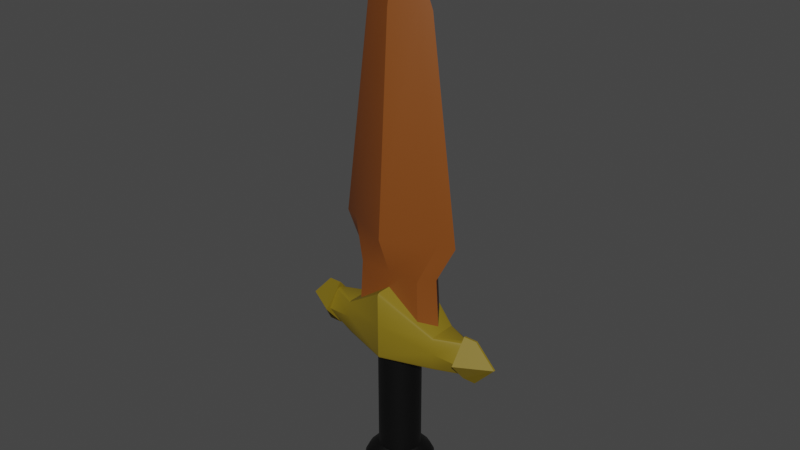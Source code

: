 # Source: OneHand_Dagger_Rust.blend  (saved by Blender 2.82.7; exported with 4.5.12 LTS)
import bpy
from mathutils import Matrix  # noqa: F401  (used for matrix-valued properties, if any)

bpy.ops.wm.read_factory_settings(use_empty=True)
scene = bpy.context.scene
scene.name = 'Scene'

# ---- collections
col_collection = bpy.data.collections.new('Collection'); scene.collection.children.link(col_collection)

# ---- materials (node trees are filled in below, after node groups)
mat_onehand_dagger_rust_darkorange = bpy.data.materials.new('OneHand_Dagger_Rust_DarkOrange')
mat_onehand_dagger_rust_darkorange.use_transparent_shadow = False
mat_onehand_dagger_rust_darkyellow = bpy.data.materials.new('OneHand_Dagger_Rust_DarkYellow')
mat_onehand_dagger_rust_darkyellow.use_transparent_shadow = False
mat_onehand_dagger_rust_black = bpy.data.materials.new('OneHand_Dagger_Rust_Black')
mat_onehand_dagger_rust_black.use_transparent_shadow = False

# ---- node groups
ng_auto_smooth = bpy.data.node_groups.new('Auto Smooth', 'GeometryNodeTree')
_s = ng_auto_smooth.interface.new_socket(name='Geometry', in_out='OUTPUT', socket_type='NodeSocketGeometry')
_s = ng_auto_smooth.interface.new_socket(name='Geometry', in_out='INPUT', socket_type='NodeSocketGeometry')
_s = ng_auto_smooth.interface.new_socket(name='Angle', in_out='INPUT', socket_type='NodeSocketFloat')
_s.subtype = 'ANGLE'
_s.min_value = 0.0
_s.max_value = 3.142
ng_auto_smooth.is_modifier = True
_N = ng_auto_smooth.nodes; _L = ng_auto_smooth.links
n0 = _N.new('NodeGroupOutput'); n0.name = 'Group Output'; n0.location = (480, -100)
n1 = _N.new('NodeGroupInput'); n1.name = 'Group Input'; n1.location = (-420, -300)
n2 = _N.new('NodeGroupInput'); n2.name = 'Group Input.001'; n2.location = (-60, -100)
n3 = _N.new('GeometryNodeSetShadeSmooth'); n3.name = 'Set Shade Smooth'; n3.location = (120, -100)
n3.domain = 'EDGE'
n4 = _N.new('GeometryNodeSetShadeSmooth'); n4.name = 'Set Shade Smooth.001'; n4.location = (300, -100)
n5 = _N.new('GeometryNodeInputMeshEdgeAngle'); n5.name = 'Edge Angle'; n5.location = (-420, -220)
n6 = _N.new('GeometryNodeInputEdgeSmooth'); n6.name = 'Is Edge Smooth'; n6.location = (-60, -160)
n7 = _N.new('GeometryNodeInputShadeSmooth'); n7.name = 'Is Face Smooth'; n7.location = (-240, -340)
n8 = _N.new('FunctionNodeBooleanMath'); n8.name = 'Boolean Math'; n8.location = (-60, -220)
n9 = _N.new('FunctionNodeCompare'); n9.name = 'Compare'; n9.location = (-240, -180)
n9.operation = 'LESS_EQUAL'
_L.new(n5.outputs[0], n9.inputs[0])
_L.new(n4.outputs[0], n0.inputs[0])
_L.new(n1.outputs[1], n9.inputs[1])
_L.new(n9.outputs[0], n8.inputs[0])
_L.new(n7.outputs[0], n8.inputs[1])
_L.new(n2.outputs[0], n3.inputs[0])
_L.new(n6.outputs[0], n3.inputs[1])
_L.new(n3.outputs[0], n4.inputs[0])
_L.new(n8.outputs[0], n3.inputs[2])
n0.is_active_output = True

# ---- material node trees
mat_onehand_dagger_rust_darkorange.use_nodes = True; mat_onehand_dagger_rust_darkorange.node_tree.nodes.clear()
_N = mat_onehand_dagger_rust_darkorange.node_tree.nodes; _L = mat_onehand_dagger_rust_darkorange.node_tree.links
n0 = _N.new('ShaderNodeOutputMaterial'); n0.name = 'Material Output'; n0.location = (300, 300)
n1 = _N.new('ShaderNodeBsdfPrincipled'); n1.name = 'Principled BSDF'; n1.location = (10, 300)
n1.distribution = 'GGX'
n1.subsurface_method = 'BURLEY'
n1.inputs[0].default_value = (0.2159, 0.05951, 0.007499, 1.0)
n1.inputs[3].default_value = 1.45
n1.inputs[27].default_value = (0.0, 0.0, 0.0, 1.0)
n1.inputs[28].default_value = 1.0
_L.new(n1.outputs[0], n0.inputs[0])
n0.is_active_output = True
mat_onehand_dagger_rust_darkyellow.use_nodes = True; mat_onehand_dagger_rust_darkyellow.node_tree.nodes.clear()
_N = mat_onehand_dagger_rust_darkyellow.node_tree.nodes; _L = mat_onehand_dagger_rust_darkyellow.node_tree.links
n0 = _N.new('ShaderNodeOutputMaterial'); n0.name = 'Material Output'; n0.location = (300, 300)
n1 = _N.new('ShaderNodeBsdfPrincipled'); n1.name = 'Principled BSDF'; n1.location = (10, 300)
n1.distribution = 'GGX'
n1.subsurface_method = 'BURLEY'
n1.inputs[0].default_value = (0.2159, 0.15, 0.007499, 1.0)
n1.inputs[3].default_value = 1.45
n1.inputs[27].default_value = (0.0, 0.0, 0.0, 1.0)
n1.inputs[28].default_value = 1.0
_L.new(n1.outputs[0], n0.inputs[0])
n0.is_active_output = True
mat_onehand_dagger_rust_black.use_nodes = True; mat_onehand_dagger_rust_black.node_tree.nodes.clear()
_N = mat_onehand_dagger_rust_black.node_tree.nodes; _L = mat_onehand_dagger_rust_black.node_tree.links
n0 = _N.new('ShaderNodeOutputMaterial'); n0.name = 'Material Output'; n0.location = (300, 300)
n1 = _N.new('ShaderNodeBsdfPrincipled'); n1.name = 'Principled BSDF'; n1.location = (10, 300)
n1.distribution = 'GGX'
n1.subsurface_method = 'BURLEY'
n1.inputs[0].default_value = (0.0, 0.0, 0.0, 1.0)
n1.inputs[3].default_value = 1.45
n1.inputs[27].default_value = (0.0, 0.0, 0.0, 1.0)
n1.inputs[28].default_value = 1.0
_L.new(n1.outputs[0], n0.inputs[0])
n0.is_active_output = True

# ---- world
world_world = bpy.data.worlds.new('World'); scene.world = world_world
world_world.use_nodes = True; world_world.node_tree.nodes.clear()
_N = world_world.node_tree.nodes; _L = world_world.node_tree.links
n0 = _N.new('ShaderNodeOutputWorld'); n0.name = 'World Output'; n0.location = (300, 300)
n1 = _N.new('ShaderNodeBackground'); n1.name = 'Background'; n1.location = (10, 300)
n1.inputs[0].default_value = (0.05088, 0.05088, 0.05088, 1.0)
_L.new(n1.outputs[0], n0.inputs[0])
n0.is_active_output = True
world_world.color = (0.05088, 0.05088, 0.05088)
world_world.use_sun_shadow = False
world_world.sun_shadow_jitter_overblur = 0.0

# ---- meshes
me_cube = bpy.data.meshes.new('Cube')
me_cube.from_pydata([(-0.2818, -0.1336, 0.6233), (-0.2571, -0.1219, 1.117), (-0.2818, 0.1336, 0.6233), (-0.2571, 0.1219, 1.117), (0.2818, -0.1336, 0.6233), (0.2571, -0.1219, 1.117), (0.2818, 0.1336, 0.6233), (0.2571, 0.1219, 1.117), (-0.3803, -0.05152, 1.423), (-0.3803, 0.05152, 1.423), (0.3803, -0.05152, 1.423), (0.3803, 0.05152, 1.423), (-0.2762, 2.586e-08, 3.088), (0.2762, 2.586e-08, 3.088), (-5.165e-07, -0.1301, 3.088), (-5.318e-07, 0.1336, 0.6233), (-5.311e-07, 0.1219, 1.117), (-5.318e-07, -0.1336, 0.6233), (-5.311e-07, -0.1219, 1.117), (-5.311e-07, 0.2359, 1.423), (-5.082e-07, -0.2359, 1.423), (-5.291e-07, 0.1301, 3.088), (0.2089, 0.0559, 3.088), (0.5029, 2.397e-08, 1.423), (-0.5029, 2.397e-08, 1.423), (0.34, 2.294e-08, 1.117), (0.3726, 2.28e-08, 0.6233), (-0.34, 2.294e-08, 1.117), (-0.3726, 2.28e-08, 0.6233), (0.2089, -0.0559, 3.088), (-0.2089, 0.0559, 3.088), (-0.2089, -0.0559, 3.088), (-5.354e-07, 2.28e-08, 0.6233), (-5.271e-07, 2.208e-08, 3.743), (-0.7124, 0.006908, 0.7511), (-0.7124, 0.006908, 0.3937), (-0.7124, -0.006908, 0.7511), (-0.7124, -0.006908, 0.3937), (-0.4046, -0.1206, 0.5724), (-0.4046, 0.1206, 0.5724), (-0.8776, -0.006908, 0.5724), (-0.8776, 0.006908, 0.5724), (-0.6057, -0.006908, 0.3937), (-0.6057, 0.006908, 0.3937), (-0.6057, -0.006908, 0.7511), (-0.6057, 0.006908, 0.7511), (-0.6123, -0.156, 0.5724), (-0.6123, 0.156, 0.5724), (-0.608, -0.1206, 0.5724), (-0.608, 0.1206, 0.5724), (0.7124, 0.006908, 0.7511), (0.7124, 0.006908, 0.3937), (0.7124, -0.006908, 0.7511), (0.7124, -0.006908, 0.3937), (0.4046, -0.1206, 0.5724), (0.4046, 0.1206, 0.5724), (0.8776, -0.006908, 0.5724), (0.8776, 0.006908, 0.5724), (-5.161e-07, -0.2541, 0.715), (-5.161e-07, 0.2541, 0.715), (0.6057, -0.006908, 0.3937), (0.6057, 0.006908, 0.3937), (0.6057, -0.006908, 0.7511), (0.6057, 0.006908, 0.7511), (0.6123, -0.156, 0.5724), (0.6123, 0.156, 0.5724), (0.608, -0.1206, 0.5724), (0.608, 0.1206, 0.5724), (-0.4046, -0.09736, 0.4343), (-0.4046, -0.1206, 0.4565), (-0.4046, -0.1138, 0.4408), (-0.4046, -0.09755, 0.7105), (-0.4046, -0.1206, 0.6865), (-0.4046, -0.1138, 0.7035), (-0.4046, 0.09736, 0.4343), (-0.4046, 0.1206, 0.4565), (-0.4046, 0.1138, 0.4408), (-0.4046, 0.09755, 0.7105), (-0.4046, 0.1206, 0.6865), (-0.4046, 0.1138, 0.7035), (-0.608, -0.008467, 0.4343), (-0.608, -0.04383, 0.4532), (-0.6069, -0.02016, 0.4154), (-0.608, -0.02845, 0.4398), (-0.608, 0.008651, 0.7105), (-0.608, 0.0448, 0.6901), (-0.6069, 0.02016, 0.7294), (-0.608, 0.02878, 0.7045), (-0.608, 0.04383, 0.4532), (-0.608, 0.008467, 0.4343), (-0.6069, 0.02016, 0.4154), (-0.608, 0.02845, 0.4398), (-0.608, -0.0448, 0.6901), (-0.608, -0.008651, 0.7105), (-0.6069, -0.02016, 0.7294), (-0.608, -0.02878, 0.7045), (0.4046, -0.1206, 0.4565), (0.4046, -0.09736, 0.4343), (0.4046, -0.1138, 0.4408), (0.4046, -0.1206, 0.6865), (0.4046, -0.09755, 0.7105), (0.4046, -0.1138, 0.7035), (0.4046, 0.1206, 0.4565), (0.4046, 0.09736, 0.4343), (0.4046, 0.1138, 0.4408), (0.4046, 0.1206, 0.6865), (0.4046, 0.09755, 0.7105), (0.4046, 0.1138, 0.7035), (-5.161e-07, 0.2541, 0.4565), (-5.161e-07, 0.2308, 0.4343), (-5.161e-07, 0.2473, 0.4408), (-5.161e-07, 0.231, 0.9957), (-5.161e-07, 0.2541, 0.9716), (-5.161e-07, 0.2473, 0.9886), (-5.161e-07, -0.2308, 0.4343), (-5.161e-07, -0.2541, 0.4565), (-5.161e-07, -0.2473, 0.4408), (-5.161e-07, -0.2541, 0.9716), (-5.161e-07, -0.231, 0.9957), (-5.161e-07, -0.2473, 0.9886), (0.608, -0.04383, 0.4532), (0.608, -0.008467, 0.4343), (0.6069, -0.02016, 0.4154), (0.608, -0.02845, 0.4398), (0.608, 0.0448, 0.6901), (0.608, 0.008651, 0.7105), (0.6069, 0.02016, 0.7294), (0.608, 0.02878, 0.7045), (0.608, 0.008467, 0.4343), (0.608, 0.04383, 0.4532), (0.6069, 0.02016, 0.4154), (0.608, 0.02845, 0.4398), (0.608, -0.008651, 0.7105), (0.608, -0.0448, 0.6901), (0.6069, -0.02016, 0.7294), (0.608, -0.02878, 0.7045), (4.075e-07, 0.1697, -0.4667), (4.075e-07, 0.1697, 0.5482), (0.05803, 0.1594, -0.4667), (0.05803, 0.1594, 0.5482), (0.1091, 0.13, -0.4667), (0.1091, 0.13, 0.5482), (0.1469, 0.08484, -0.4667), (0.1469, 0.08484, 0.5482), (0.1671, 0.02946, -0.4667), (0.1671, 0.02946, 0.5482), (0.1671, -0.02946, -0.4667), (0.1671, -0.02946, 0.5482), (0.1469, -0.08484, -0.4667), (0.1469, -0.08484, 0.5482), (0.1091, -0.13, -0.4667), (0.1091, -0.13, 0.5482), (0.05803, -0.1594, -0.4667), (0.05803, -0.1594, 0.5482), (4.075e-07, -0.1697, -0.4667), (4.075e-07, -0.1697, 0.5482), (-0.05803, -0.1594, -0.4667), (-0.05803, -0.1594, 0.5482), (-0.1091, -0.13, -0.4667), (-0.1091, -0.13, 0.5482), (-0.1469, -0.08484, -0.4667), (-0.1469, -0.08484, 0.5482), (-0.1671, -0.02947, -0.4667), (-0.1671, -0.02947, 0.5482), (-0.1671, 0.02946, -0.4667), (-0.1671, 0.02946, 0.5482), (-0.1469, 0.08484, -0.4667), (-0.1469, 0.08484, 0.5482), (-0.1091, 0.13, -0.4667), (-0.1091, 0.13, 0.5482), (-0.05803, 0.1594, -0.4667), (-0.05803, 0.1594, 0.5482), (4.075e-07, 0.2838, -0.6408), (4.075e-07, 0.2529, -0.5508), (4.075e-07, 0.2773, -0.5928), (0.08648, 0.2376, -0.5508), (0.09706, 0.2667, -0.6408), (0.09486, 0.2606, -0.5928), (0.1625, 0.1937, -0.5508), (0.1824, 0.2174, -0.6408), (0.1783, 0.2125, -0.5928), (0.219, 0.1264, -0.5508), (0.2458, 0.1419, -0.6408), (0.2402, 0.1387, -0.5928), (0.249, 0.04391, -0.5508), (0.2795, 0.04928, -0.6408), (0.2731, 0.04816, -0.5928), (0.249, -0.04391, -0.5508), (0.2795, -0.04928, -0.6408), (0.2731, -0.04816, -0.5928), (0.219, -0.1264, -0.5508), (0.2458, -0.1419, -0.6408), (0.2402, -0.1387, -0.5928), (0.1625, -0.1937, -0.5508), (0.1824, -0.2174, -0.6408), (0.1783, -0.2125, -0.5928), (0.08648, -0.2376, -0.5508), (0.09706, -0.2667, -0.6408), (0.09486, -0.2606, -0.5928), (4.075e-07, -0.2529, -0.5508), (4.075e-07, -0.2838, -0.6408), (4.075e-07, -0.2773, -0.5928), (-0.08648, -0.2376, -0.5508), (-0.09706, -0.2667, -0.6408), (-0.09486, -0.2606, -0.5928), (-0.1625, -0.1937, -0.5508), (-0.1824, -0.2174, -0.6408), (-0.1783, -0.2125, -0.5928), (-0.219, -0.1264, -0.5508), (-0.2458, -0.1419, -0.6408), (-0.2402, -0.1387, -0.5928), (-0.249, -0.04391, -0.5508), (-0.2795, -0.04928, -0.6408), (-0.2731, -0.04816, -0.5928), (-0.249, 0.04391, -0.5508), (-0.2795, 0.04928, -0.6408), (-0.2731, 0.04816, -0.5928), (-0.219, 0.1264, -0.5508), (-0.2458, 0.1419, -0.6408), (-0.2402, 0.1387, -0.5928), (-0.1625, 0.1937, -0.5508), (-0.1824, 0.2174, -0.6408), (-0.1783, 0.2125, -0.5928), (-0.08648, 0.2376, -0.5508), (-0.09706, 0.2667, -0.6408), (-0.09486, 0.2606, -0.5928), (4.075e-07, 0.2322, -0.7795), (4.075e-07, 0.2777, -0.6915), (4.075e-07, 0.2617, -0.7389), (0.09497, 0.2609, -0.6915), (0.07942, 0.2182, -0.7795), (0.08952, 0.246, -0.7389), (0.1785, 0.2127, -0.6915), (0.1493, 0.1779, -0.7795), (0.1682, 0.2005, -0.7389), (0.2405, 0.1388, -0.6915), (0.2011, 0.1161, -0.7795), (0.2267, 0.1309, -0.7389), (0.2735, 0.04822, -0.6915), (0.2287, 0.04032, -0.7795), (0.2578, 0.04545, -0.7389), (0.2735, -0.04822, -0.6915), (0.2287, -0.04032, -0.7795), (0.2578, -0.04545, -0.7389), (0.2405, -0.1388, -0.6915), (0.2011, -0.1161, -0.7795), (0.2267, -0.1309, -0.7389), (0.1785, -0.2127, -0.6915), (0.1493, -0.1779, -0.7795), (0.1682, -0.2005, -0.7389), (0.09497, -0.2609, -0.6915), (0.07942, -0.2182, -0.7795), (0.08952, -0.246, -0.7389), (4.075e-07, -0.2777, -0.6915), (4.075e-07, -0.2322, -0.7795), (4.075e-07, -0.2617, -0.7389), (-0.09497, -0.2609, -0.6915), (-0.07942, -0.2182, -0.7795), (-0.08952, -0.246, -0.7389), (-0.1785, -0.2127, -0.6915), (-0.1493, -0.1779, -0.7795), (-0.1682, -0.2005, -0.7389), (-0.2405, -0.1388, -0.6915), (-0.2011, -0.1161, -0.7795), (-0.2267, -0.1309, -0.7389), (-0.2735, -0.04822, -0.6915), (-0.2287, -0.04032, -0.7795), (-0.2578, -0.04545, -0.7389), (-0.2735, 0.04822, -0.6915), (-0.2287, 0.04032, -0.7795), (-0.2578, 0.04545, -0.7389), (-0.2405, 0.1388, -0.6915), (-0.2011, 0.1161, -0.7795), (-0.2267, 0.1309, -0.7389), (-0.1785, 0.2127, -0.6915), (-0.1493, 0.1779, -0.7795), (-0.1682, 0.2005, -0.7389), (-0.09497, 0.2609, -0.6915), (-0.07942, 0.2182, -0.7795), (-0.08952, 0.246, -0.7389), (4.075e-07, 0.1172, -0.8358), (4.075e-07, 0.2097, -0.8), (4.075e-07, 0.1664, -0.8254), (0.07174, 0.1971, -0.8), (0.04008, 0.1101, -0.8358), (0.05692, 0.1564, -0.8254), (0.1348, 0.1607, -0.8), (0.07532, 0.08977, -0.8358), (0.107, 0.1275, -0.8254), (0.1816, 0.1049, -0.8), (0.1015, 0.05859, -0.8358), (0.1441, 0.08321, -0.8254), (0.2066, 0.03642, -0.8), (0.1154, 0.02035, -0.8358), (0.1639, 0.0289, -0.8254), (0.2066, -0.03642, -0.8), (0.1154, -0.02035, -0.8358), (0.1639, -0.0289, -0.8254), (0.1816, -0.1049, -0.8), (0.1015, -0.05859, -0.8358), (0.1441, -0.08321, -0.8254), (0.1348, -0.1607, -0.8), (0.07532, -0.08977, -0.8358), (0.107, -0.1275, -0.8254), (0.07174, -0.1971, -0.8), (0.04008, -0.1101, -0.8358), (0.05692, -0.1564, -0.8254), (4.075e-07, -0.2097, -0.8), (4.075e-07, -0.1172, -0.8358), (4.075e-07, -0.1664, -0.8254), (-0.07173, -0.1971, -0.8), (-0.04008, -0.1101, -0.8358), (-0.05692, -0.1564, -0.8254), (-0.1348, -0.1607, -0.8), (-0.07532, -0.08977, -0.8358), (-0.107, -0.1275, -0.8254), (-0.1816, -0.1049, -0.8), (-0.1015, -0.05859, -0.8358), (-0.1441, -0.08321, -0.8254), (-0.2066, -0.03642, -0.8), (-0.1154, -0.02035, -0.8358), (-0.1639, -0.0289, -0.8254), (-0.2066, 0.03642, -0.8), (-0.1154, 0.02035, -0.8358), (-0.1639, 0.0289, -0.8254), (-0.1816, 0.1049, -0.8), (-0.1015, 0.05859, -0.8358), (-0.1441, 0.08321, -0.8254), (-0.1348, 0.1607, -0.8), (-0.07532, 0.08977, -0.8358), (-0.107, 0.1275, -0.8254), (-0.07174, 0.1971, -0.8), (-0.04008, 0.1101, -0.8358), (-0.05692, 0.1564, -0.8254)], [], [(28, 27, 3, 2), (15, 16, 7, 6), (26, 25, 5, 4), (17, 18, 1, 0), (32, 26, 4, 17), (2, 15, 32, 28), (24, 8, 31, 12), (27, 1, 8, 24), (18, 5, 10, 20), (16, 3, 9, 19), (14, 29, 33), (11, 19, 21, 22), (21, 30, 33), (10, 23, 13, 29), (30, 12, 33), (9, 24, 12, 30), (25, 7, 11, 23), (7, 16, 19, 11), (20, 10, 29, 14), (28, 32, 17, 0), (4, 5, 18, 17), (2, 3, 16, 15), (3, 27, 24, 9), (8, 20, 14, 31), (19, 9, 30, 21), (31, 14, 33), (23, 11, 22, 13), (5, 25, 23, 10), (1, 18, 20, 8), (15, 6, 26, 32), (6, 7, 25, 26), (0, 1, 27, 28), (12, 31, 33), (22, 21, 33), (29, 13, 33), (13, 22, 33), (47, 43, 35, 41), (40, 36, 34, 41), (43, 42, 37, 35), (71, 77, 84, 93), (78, 39, 49, 85), (39, 75, 88, 49), (46, 44, 36, 40), (38, 72, 92, 48), (44, 45, 34, 36), (90, 89, 80, 82, 42, 43), (42, 46, 40, 37), (69, 38, 48, 81), (37, 40, 41, 35), (45, 47, 41, 34), (49, 88, 90, 43, 47), (94, 93, 84, 86, 45, 44), (86, 85, 49, 47, 45), (103, 128, 121, 97), (82, 81, 48, 46, 42), (48, 92, 94, 44, 46), (75, 39, 59, 108), (115, 58, 38, 69), (58, 117, 72, 38), (111, 77, 71, 118), (74, 109, 114, 68), (39, 78, 112, 59), (65, 57, 51, 61), (56, 57, 50, 52), (61, 51, 53, 60), (100, 132, 125, 106), (105, 124, 67, 55), (58, 54, 99, 117), (64, 56, 52, 62), (115, 96, 54, 58), (62, 52, 50, 63), (128, 130, 61, 60, 122, 121), (60, 53, 56, 64), (54, 66, 133, 99), (53, 51, 57, 56), (63, 50, 57, 65), (67, 65, 61, 130, 129), (132, 134, 62, 63, 126, 125), (124, 126, 63, 65, 67), (120, 122, 60, 64, 66), (66, 64, 62, 134, 133), (102, 108, 59, 55), (96, 120, 66, 54), (111, 118, 100, 106), (55, 67, 129, 102), (103, 97, 114, 109), (55, 59, 112, 105), (80, 83, 82), (83, 81, 82), (84, 87, 86), (87, 85, 86), (88, 91, 90), (91, 89, 90), (92, 95, 94), (95, 93, 94), (120, 123, 122), (123, 121, 122), (124, 127, 126), (127, 125, 126), (128, 131, 130), (131, 129, 130), (132, 135, 134), (135, 133, 134), (109, 74, 76, 110), (110, 76, 75, 108), (80, 68, 70, 83), (83, 70, 69, 81), (84, 77, 79, 87), (87, 79, 78, 85), (118, 71, 73, 119), (119, 73, 72, 117), (77, 111, 113, 79), (79, 113, 112, 78), (68, 114, 116, 70), (70, 116, 115, 69), (74, 89, 91, 76), (76, 91, 88, 75), (71, 93, 95, 73), (73, 95, 92, 72), (108, 102, 104, 110), (110, 104, 103, 109), (120, 96, 98, 123), (123, 98, 97, 121), (124, 105, 107, 127), (127, 107, 106, 125), (117, 99, 101, 119), (119, 101, 100, 118), (105, 112, 113, 107), (107, 113, 111, 106), (96, 115, 116, 98), (98, 116, 114, 97), (102, 129, 131, 104), (104, 131, 128, 103), (99, 133, 135, 101), (101, 135, 132, 100), (74, 68, 80, 89), (136, 137, 139, 138), (138, 139, 141, 140), (140, 141, 143, 142), (142, 143, 145, 144), (144, 145, 147, 146), (146, 147, 149, 148), (148, 149, 151, 150), (150, 151, 153, 152), (152, 153, 155, 154), (154, 155, 157, 156), (156, 157, 159, 158), (158, 159, 161, 160), (160, 161, 163, 162), (162, 163, 165, 164), (164, 165, 167, 166), (166, 167, 169, 168), (139, 137, 171, 169, 167, 165, 163, 161, 159, 157, 155, 153, 151, 149, 147, 145, 143, 141), (168, 169, 171, 170), (170, 171, 137, 136), (215, 218, 271, 268), (179, 182, 235, 232), (176, 179, 232, 229), (194, 197, 250, 247), (209, 212, 265, 262), (226, 230, 283, 281), (188, 191, 244, 241), (203, 206, 259, 256), (218, 221, 274, 271), (182, 185, 238, 235), (197, 200, 253, 250), (224, 172, 227, 277), (212, 215, 268, 265), (136, 138, 175, 173), (191, 194, 247, 244), (206, 209, 262, 259), (221, 224, 277, 274), (185, 188, 241, 238), (200, 203, 256, 253), (236, 239, 292, 289), (168, 170, 223, 220), (154, 156, 202, 199), (140, 142, 181, 178), (138, 140, 178, 175), (156, 158, 205, 202), (142, 144, 184, 181), (158, 160, 208, 205), (144, 146, 187, 184), (160, 162, 211, 208), (146, 148, 190, 187), (162, 164, 214, 211), (148, 150, 193, 190), (164, 166, 217, 214), (150, 152, 196, 193), (170, 136, 173, 223), (166, 168, 220, 217), (152, 154, 199, 196), (230, 233, 286, 283), (260, 263, 316, 313), (239, 242, 295, 292), (263, 266, 319, 316), (242, 245, 298, 295), (266, 269, 322, 319), (245, 248, 301, 298), (269, 272, 325, 322), (248, 251, 304, 301), (272, 275, 328, 325), (251, 254, 307, 304), (278, 226, 281, 331), (275, 278, 331, 328), (254, 257, 310, 307), (233, 236, 289, 286), (280, 284, 287, 290, 293, 296, 299, 302, 305, 308, 311, 314, 317, 320, 323, 326, 329, 332), (257, 260, 313, 310), (173, 175, 177, 174), (174, 177, 176, 172), (175, 178, 180, 177), (177, 180, 179, 176), (178, 181, 183, 180), (180, 183, 182, 179), (181, 184, 186, 183), (183, 186, 185, 182), (184, 187, 189, 186), (186, 189, 188, 185), (187, 190, 192, 189), (189, 192, 191, 188), (190, 193, 195, 192), (192, 195, 194, 191), (193, 196, 198, 195), (195, 198, 197, 194), (196, 199, 201, 198), (198, 201, 200, 197), (199, 202, 204, 201), (201, 204, 203, 200), (202, 205, 207, 204), (204, 207, 206, 203), (205, 208, 210, 207), (207, 210, 209, 206), (208, 211, 213, 210), (210, 213, 212, 209), (211, 214, 216, 213), (213, 216, 215, 212), (214, 217, 219, 216), (216, 219, 218, 215), (217, 220, 222, 219), (219, 222, 221, 218), (220, 223, 225, 222), (222, 225, 224, 221), (223, 173, 174, 225), (225, 174, 172, 224), (227, 229, 231, 228), (228, 231, 230, 226), (229, 232, 234, 231), (231, 234, 233, 230), (232, 235, 237, 234), (234, 237, 236, 233), (235, 238, 240, 237), (237, 240, 239, 236), (238, 241, 243, 240), (240, 243, 242, 239), (241, 244, 246, 243), (243, 246, 245, 242), (244, 247, 249, 246), (246, 249, 248, 245), (247, 250, 252, 249), (249, 252, 251, 248), (250, 253, 255, 252), (252, 255, 254, 251), (253, 256, 258, 255), (255, 258, 257, 254), (256, 259, 261, 258), (258, 261, 260, 257), (259, 262, 264, 261), (261, 264, 263, 260), (262, 265, 267, 264), (264, 267, 266, 263), (265, 268, 270, 267), (267, 270, 269, 266), (268, 271, 273, 270), (270, 273, 272, 269), (271, 274, 276, 273), (273, 276, 275, 272), (274, 277, 279, 276), (276, 279, 278, 275), (277, 227, 228, 279), (279, 228, 226, 278), (281, 283, 285, 282), (282, 285, 284, 280), (283, 286, 288, 285), (285, 288, 287, 284), (286, 289, 291, 288), (288, 291, 290, 287), (289, 292, 294, 291), (291, 294, 293, 290), (292, 295, 297, 294), (294, 297, 296, 293), (295, 298, 300, 297), (297, 300, 299, 296), (298, 301, 303, 300), (300, 303, 302, 299), (301, 304, 306, 303), (303, 306, 305, 302), (304, 307, 309, 306), (306, 309, 308, 305), (307, 310, 312, 309), (309, 312, 311, 308), (310, 313, 315, 312), (312, 315, 314, 311), (313, 316, 318, 315), (315, 318, 317, 314), (316, 319, 321, 318), (318, 321, 320, 317), (319, 322, 324, 321), (321, 324, 323, 320), (322, 325, 327, 324), (324, 327, 326, 323), (325, 328, 330, 327), (327, 330, 329, 326), (328, 331, 333, 330), (330, 333, 332, 329), (331, 281, 282, 333), (333, 282, 280, 332), (172, 176, 229, 227)])
me_cube.polygons.foreach_set('use_smooth', [True] * 318)
me_cube.polygons.foreach_set('material_index', [0, 0, 0, 0, 0, 0, 0, 0, 0, 0, 0, 0, 0, 0, 0, 0, 0, 0, 0, 0, 0, 0, 0, 0, 0, 0, 0, 0, 0, 0, 0, 0, 0, 0, 0, 0, 1, 1, 1, 1, 1, 1, 1, 1, 1, 1, 1, 1, 1, 1, 1, 1, 1, 1, 1, 1, 1, 1, 1, 1, 1, 1, 1, 1, 1, 1, 1, 1, 1, 1, 1, 1, 1, 1, 1, 1, 1, 1, 1, 1, 1, 1, 1, 1, 1, 1, 1, 1, 1, 1, 1, 1, 1, 1, 1, 1, 1, 1, 1, 1, 1, 1, 1, 1, 1, 1, 1, 1, 1, 1, 1, 1, 1, 1, 1, 1, 1, 1, 1, 1, 1, 1, 1, 1, 1, 1, 1, 1, 1, 1, 1, 1, 1, 1, 1, 1, 2, 2, 2, 2, 2, 2, 2, 2, 2, 2, 2, 2, 2, 2, 2, 2, 2, 2, 2, 2, 2, 2, 2, 2, 2, 2, 2, 2, 2, 2, 2, 2, 2, 2, 2, 2, 2, 2, 2, 2, 2, 2, 2, 2, 2, 2, 2, 2, 2, 2, 2, 2, 2, 2, 2, 2, 2, 2, 2, 2, 2, 2, 2, 2, 2, 2, 2, 2, 2, 2, 2, 2, 2, 2, 2, 2, 2, 2, 2, 2, 2, 2, 2, 2, 2, 2, 2, 2, 2, 2, 2, 2, 2, 2, 2, 2, 2, 2, 2, 2, 2, 2, 2, 2, 2, 2, 2, 2, 2, 2, 2, 2, 2, 2, 2, 2, 2, 2, 2, 2, 2, 2, 2, 2, 2, 2, 2, 2, 2, 2, 2, 2, 2, 2, 2, 2, 2, 2, 2, 2, 2, 2, 2, 2, 2, 2, 2, 2, 2, 2, 2, 2, 2, 2, 2, 2, 2, 2, 2, 2, 2, 2, 2, 2, 2, 2, 2, 2, 2, 2, 2, 2, 2, 2, 2, 2, 2, 2, 2, 2, 2, 2])
_uv = me_cube.uv_layers.new(name='UVMap')
_uv.uv.foreach_set('vector', [0.375, 0.125, 0.625, 0.125, 0.625, 0.25, 0.375, 0.25, 0.375, 0.375, 0.625, 0.375, 0.625, 0.5, 0.375, 0.5, 0.375, 0.625, 0.625, 0.625, 0.625, 0.75, 0.375, 0.75, 0.375, 0.875, 0.625, 0.875, 0.625, 1.0, 0.375, 1.0, 0.25, 0.625, 0.375, 0.625, 0.375, 0.75, 0.25, 0.75, 0.125, 0.5, 0.25, 0.5, 0.25, 0.625, 0.125, 0.625, 0.625, 0.125, 0.625, 0.0, 0.625, 0.0, 0.625, 0.125, 0.625, 0.125, 0.625, 0.0, 0.625, 0.0, 0.625, 0.125, 0.625, 0.875, 0.625, 0.75, 0.625, 0.75, 0.625, 0.875, 0.625, 0.375, 0.625, 0.25, 0.625, 0.25, 0.625, 0.375, 0.625, 0.875, 0.625, 0.75, 0.625, 0.5, 0.625, 0.5, 0.625, 0.375, 0.625, 0.375, 0.625, 0.5, 0.625, 0.375, 0.625, 0.25, 0.625, 0.5, 0.625, 0.75, 0.625, 0.625, 0.625, 0.625, 0.625, 0.75, 0.625, 0.25, 0.625, 0.125, 0.625, 0.5, 0.625, 0.25, 0.625, 0.125, 0.625, 0.125, 0.625, 0.25, 0.625, 0.625, 0.625, 0.5, 0.625, 0.5, 0.625, 0.625, 0.625, 0.5, 0.625, 0.375, 0.625, 0.375, 0.625, 0.5, 0.625, 0.875, 0.625, 0.75, 0.625, 0.75, 0.625, 0.875, 0.125, 0.625, 0.25, 0.625, 0.25, 0.75, 0.125, 0.75, 0.375, 0.75, 0.625, 0.75, 0.625, 0.875, 0.375, 0.875, 0.375, 0.25, 0.625, 0.25, 0.625, 0.375, 0.375, 0.375, 0.625, 0.25, 0.625, 0.125, 0.625, 0.125, 0.625, 0.25, 0.625, 1.0, 0.625, 0.875, 0.625, 0.875, 0.625, 1.0, 0.625, 0.375, 0.625, 0.25, 0.625, 0.25, 0.625, 0.375, 0.625, 1.0, 0.625, 0.875, 0.625, 0.5, 0.625, 0.625, 0.625, 0.5, 0.625, 0.5, 0.625, 0.625, 0.625, 0.75, 0.625, 0.625, 0.625, 0.625, 0.625, 0.75, 0.625, 1.0, 0.625, 0.875, 0.625, 0.875, 0.625, 1.0, 0.25, 0.5, 0.375, 0.5, 0.375, 0.625, 0.25, 0.625, 0.375, 0.5, 0.625, 0.5, 0.625, 0.625, 0.375, 0.625, 0.375, 0.0, 0.625, 0.0, 0.625, 0.125, 0.375, 0.125, 0.625, 0.125, 0.625, 0.0, 0.625, 0.5, 0.625, 0.5, 0.625, 0.375, 0.625, 0.5, 0.625, 0.75, 0.625, 0.625, 0.625, 0.5, 0.625, 0.625, 0.625, 0.5, 0.625, 0.5, 0.5, 0.25, 0.375, 0.25, 0.375, 0.25, 0.5, 0.25, 0.5, 0.0, 0.625, 0.0, 0.625, 0.25, 0.5, 0.25, 0.125, 0.5, 0.125, 0.75, 0.125, 0.75, 0.125, 0.5, 0.875, 0.7261, 0.875, 0.5239, 0.875, 0.5909, 0.875, 0.6591, 0.6033, 0.25, 0.5, 0.25, 0.5, 0.25, 0.6066, 0.25, 0.5, 0.25, 0.3951, 0.25, 0.3921, 0.25, 0.5, 0.25, 0.5, 1.0, 0.625, 1.0, 0.625, 1.0, 0.5, 1.0, 0.5, 1.0, 0.6033, 1.0, 0.6066, 1.0, 0.5, 1.0, 0.875, 0.75, 0.875, 0.5, 0.875, 0.5, 0.875, 0.75, 0.125, 0.5, 0.125, 0.5916, 0.125, 0.6584, 0.125, 0.75, 0.125, 0.75, 0.125, 0.5, 0.375, 1.0, 0.5, 1.0, 0.5, 1.0, 0.375, 1.0, 0.3951, 1.0, 0.5, 1.0, 0.5, 1.0, 0.3921, 1.0, 0.375, 0.0, 0.5, 0.0, 0.5, 0.25, 0.375, 0.25, 0.625, 0.25, 0.5, 0.25, 0.5, 0.25, 0.625, 0.25, 0.5, 0.25, 0.3921, 0.25, 0.375, 0.25, 0.375, 0.25, 0.5, 0.25, 0.875, 0.75, 0.875, 0.6591, 0.875, 0.5909, 0.875, 0.5, 0.875, 0.5, 0.875, 0.75, 0.625, 0.25, 0.6066, 0.25, 0.5, 0.25, 0.5, 0.25, 0.625, 0.25, 0.125, 0.5241, 0.125, 0.5916, 0.125, 0.6584, 0.125, 0.7259, 0.375, 1.0, 0.3921, 1.0, 0.5, 1.0, 0.5, 1.0, 0.375, 1.0, 0.5, 1.0, 0.6066, 1.0, 0.625, 1.0, 0.625, 1.0, 0.5, 1.0, 0.3951, 0.25, 0.5, 0.25, 0.5, 0.375, 0.3849, 0.375, 0.3849, 0.875, 0.5, 0.875, 0.5, 1.0, 0.3951, 1.0, 0.5, 0.875, 0.6143, 0.875, 0.6033, 1.0, 0.5, 1.0, 0.75, 0.5113, 0.875, 0.5239, 0.875, 0.7261, 0.75, 0.7387, 0.125, 0.5241, 0.25, 0.5114, 0.25, 0.7386, 0.125, 0.7259, 0.5, 0.25, 0.6033, 0.25, 0.6143, 0.375, 0.5, 0.375, 0.5, 0.25, 0.5, 0.25, 0.375, 0.25, 0.375, 0.25, 0.5, 0.0, 0.5, 0.25, 0.625, 0.25, 0.625, 0.0, 0.125, 0.5, 0.125, 0.5, 0.125, 0.75, 0.125, 0.75, 0.875, 0.7261, 0.875, 0.6591, 0.875, 0.5909, 0.875, 0.5239, 0.6033, 0.25, 0.6066, 0.25, 0.5, 0.25, 0.5, 0.25, 0.5, 0.875, 0.5, 1.0, 0.6033, 1.0, 0.6143, 0.875, 0.5, 1.0, 0.5, 1.0, 0.625, 1.0, 0.625, 1.0, 0.3849, 0.875, 0.3951, 1.0, 0.5, 1.0, 0.5, 0.875, 0.875, 0.75, 0.875, 0.75, 0.875, 0.5, 0.875, 0.5, 0.125, 0.5916, 0.125, 0.5, 0.125, 0.5, 0.125, 0.75, 0.125, 0.75, 0.125, 0.6584, 0.375, 1.0, 0.375, 1.0, 0.5, 1.0, 0.5, 1.0, 0.5, 1.0, 0.5, 1.0, 0.6066, 1.0, 0.6033, 1.0, 0.375, 0.0, 0.375, 0.25, 0.5, 0.25, 0.5, 0.0, 0.625, 0.25, 0.625, 0.25, 0.5, 0.25, 0.5, 0.25, 0.5, 0.25, 0.5, 0.25, 0.375, 0.25, 0.375, 0.25, 0.3921, 0.25, 0.875, 0.6591, 0.875, 0.75, 0.875, 0.75, 0.875, 0.5, 0.875, 0.5, 0.875, 0.5909, 0.6066, 0.25, 0.625, 0.25, 0.625, 0.25, 0.5, 0.25, 0.5, 0.25, 0.3921, 1.0, 0.375, 1.0, 0.375, 1.0, 0.5, 1.0, 0.5, 1.0, 0.5, 1.0, 0.5, 1.0, 0.625, 1.0, 0.625, 1.0, 0.6066, 1.0, 0.3951, 0.25, 0.3849, 0.375, 0.5, 0.375, 0.5, 0.25, 0.3951, 1.0, 0.3921, 1.0, 0.5, 1.0, 0.5, 1.0, 0.75, 0.5113, 0.75, 0.7387, 0.875, 0.7261, 0.875, 0.5239, 0.5, 0.25, 0.5, 0.25, 0.3921, 0.25, 0.3951, 0.25, 0.125, 0.5241, 0.125, 0.7259, 0.25, 0.7386, 0.25, 0.5114, 0.5, 0.25, 0.5, 0.375, 0.6143, 0.375, 0.6033, 0.25, 0.125, 0.6584, 0.125, 0.7372, 0.125, 0.7045, 0.125, 0.7372, 0.125, 0.75, 0.125, 0.7045, 0.875, 0.5909, 0.875, 0.5115, 0.875, 0.5455, 0.875, 0.5115, 0.875, 0.5, 0.875, 0.5455, 0.3921, 0.25, 0.3772, 0.25, 0.375, 0.25, 0.3772, 0.25, 0.375, 0.25, 0.375, 0.25, 0.6066, 1.0, 0.6224, 1.0, 0.625, 1.0, 0.6224, 1.0, 0.625, 1.0, 0.625, 1.0, 0.3921, 1.0, 0.3772, 1.0, 0.375, 1.0, 0.3772, 1.0, 0.375, 1.0, 0.375, 1.0, 0.6066, 0.25, 0.6224, 0.25, 0.625, 0.25, 0.6224, 0.25, 0.625, 0.25, 0.625, 0.25, 0.125, 0.5916, 0.125, 0.5128, 0.125, 0.5455, 0.125, 0.5128, 0.125, 0.5, 0.125, 0.5455, 0.875, 0.6591, 0.875, 0.7385, 0.875, 0.7045, 0.875, 0.7385, 0.875, 0.75, 0.875, 0.7045, 0.25, 0.5114, 0.125, 0.5241, 0.125, 0.5, 0.2494, 0.5, 0.375, 0.3744, 0.375, 0.25, 0.3951, 0.25, 0.3849, 0.375, 0.125, 0.6584, 0.125, 0.7259, 0.125, 0.75, 0.125, 0.75, 0.375, 1.0, 0.375, 1.0, 0.3951, 1.0, 0.3921, 1.0, 0.875, 0.5909, 0.875, 0.5239, 0.875, 0.5, 0.875, 0.5, 0.625, 0.25, 0.625, 0.25, 0.6033, 0.25, 0.6066, 0.25, 0.75, 0.7387, 0.875, 0.7261, 0.875, 0.75, 0.7514, 0.75, 0.625, 0.8764, 0.625, 1.0, 0.6033, 1.0, 0.6143, 0.875, 0.875, 0.5239, 0.75, 0.5113, 0.7514, 0.5, 0.875, 0.5, 0.625, 0.25, 0.625, 0.3736, 0.6143, 0.375, 0.6033, 0.25, 0.125, 0.7259, 0.25, 0.7386, 0.2494, 0.75, 0.125, 0.75, 0.375, 1.0, 0.375, 0.8756, 0.3849, 0.875, 0.3951, 1.0, 0.125, 0.5241, 0.125, 0.5916, 0.125, 0.5, 0.125, 0.5, 0.375, 0.25, 0.375, 0.25, 0.3921, 0.25, 0.3951, 0.25, 0.875, 0.7261, 0.875, 0.6591, 0.875, 0.75, 0.875, 0.75, 0.625, 1.0, 0.625, 1.0, 0.6066, 1.0, 0.6033, 1.0, 0.3849, 0.375, 0.3951, 0.25, 0.375, 0.25, 0.375, 0.3744, 0.2494, 0.5, 0.125, 0.5, 0.125, 0.5241, 0.25, 0.5114, 0.3921, 1.0, 0.3951, 1.0, 0.375, 1.0, 0.375, 1.0, 0.125, 0.75, 0.125, 0.75, 0.125, 0.7259, 0.125, 0.6584, 0.6066, 0.25, 0.6033, 0.25, 0.625, 0.25, 0.625, 0.25, 0.875, 0.5, 0.875, 0.5, 0.875, 0.5239, 0.875, 0.5909, 0.6143, 0.875, 0.6033, 1.0, 0.625, 1.0, 0.625, 0.8764, 0.7514, 0.75, 0.875, 0.75, 0.875, 0.7261, 0.75, 0.7387, 0.6033, 0.25, 0.6143, 0.375, 0.625, 0.3736, 0.625, 0.25, 0.875, 0.5, 0.7514, 0.5, 0.75, 0.5113, 0.875, 0.5239, 0.3951, 1.0, 0.3849, 0.875, 0.375, 0.8756, 0.375, 1.0, 0.125, 0.75, 0.2494, 0.75, 0.25, 0.7386, 0.125, 0.7259, 0.3951, 0.25, 0.3921, 0.25, 0.375, 0.25, 0.375, 0.25, 0.125, 0.5, 0.125, 0.5, 0.125, 0.5916, 0.125, 0.5241, 0.6033, 1.0, 0.6066, 1.0, 0.625, 1.0, 0.625, 1.0, 0.875, 0.75, 0.875, 0.75, 0.875, 0.6591, 0.875, 0.7261, 0.125, 0.5241, 0.125, 0.7259, 0.125, 0.6584, 0.125, 0.5916, 1.0, 0.5, 1.0, 1.0, 0.9444, 1.0, 0.9444, 0.5, 0.9444, 0.5, 0.9444, 1.0, 0.8889, 1.0, 0.8889, 0.5, 0.8889, 0.5, 0.8889, 1.0, 0.8333, 1.0, 0.8333, 0.5, 0.8333, 0.5, 0.8333, 1.0, 0.7778, 1.0, 0.7778, 0.5, 0.7778, 0.5, 0.7778, 1.0, 0.7222, 1.0, 0.7222, 0.5, 0.7222, 0.5, 0.7222, 1.0, 0.6667, 1.0, 0.6667, 0.5, 0.6667, 0.5, 0.6667, 1.0, 0.6111, 1.0, 0.6111, 0.5, 0.6111, 0.5, 0.6111, 1.0, 0.5556, 1.0, 0.5556, 0.5, 0.5556, 0.5, 0.5556, 1.0, 0.5, 1.0, 0.5, 0.5, 0.5, 0.5, 0.5, 1.0, 0.4444, 1.0, 0.4444, 0.5, 0.4444, 0.5, 0.4444, 1.0, 0.3889, 1.0, 0.3889, 0.5, 0.3889, 0.5, 0.3889, 1.0, 0.3333, 1.0, 0.3333, 0.5, 0.3333, 0.5, 0.3333, 1.0, 0.2778, 1.0, 0.2778, 0.5, 0.2778, 0.5, 0.2778, 1.0, 0.2222, 1.0, 0.2222, 0.5, 0.2222, 0.5, 0.2222, 1.0, 0.1667, 1.0, 0.1667, 0.5, 0.1667, 0.5, 0.1667, 1.0, 0.1111, 1.0, 0.1111, 0.5, 0.3321, 0.4755, 0.25, 0.49, 0.1679, 0.4755, 0.09573, 0.4339, 0.04215, 0.37, 0.01365, 0.2917, 0.01365, 0.2083, 0.04215, 0.13, 0.09573, 0.06615, 0.1679, 0.02447, 0.25, 0.01, 0.3321, 0.02447, 0.4043, 0.06615, 0.4578, 0.13, 0.4864, 0.2083, 0.4864, 0.2917, 0.4578, 0.37, 0.4043, 0.4339, 0.1111, 0.5, 0.1111, 1.0, 0.05556, 1.0, 0.05556, 0.5, 0.05556, 0.5, 0.05556, 1.0, -1.863e-07, 1.0, -1.863e-07, 0.5, 0.2222, 0.5, 0.1667, 0.5, 0.1667, 0.5, 0.2222, 0.5, 0.8889, 0.5, 0.8333, 0.5, 0.8333, 0.5, 0.8889, 0.5, 0.9444, 0.5, 0.8889, 0.5, 0.8889, 0.5, 0.9444, 0.5, 0.6111, 0.5, 0.5556, 0.5, 0.5556, 0.5, 0.6111, 0.5, 0.3333, 0.5, 0.2778, 0.5, 0.2778, 0.5, 0.3333, 0.5, 1.0, 0.5, 0.9444, 0.5, 0.9444, 0.5, 1.0, 0.5, 0.7222, 0.5, 0.6667, 0.5, 0.6667, 0.5, 0.7222, 0.5, 0.4444, 0.5, 0.3889, 0.5, 0.3889, 0.5, 0.4444, 0.5, 0.1667, 0.5, 0.1111, 0.5, 0.1111, 0.5, 0.1667, 0.5, 0.8333, 0.5, 0.7778, 0.5, 0.7778, 0.5, 0.8333, 0.5, 0.5556, 0.5, 0.5, 0.5, 0.5, 0.5, 0.5556, 0.5, 0.05556, 0.5, -1.863e-07, 0.5, -1.863e-07, 0.5, 0.05556, 0.5, 0.2778, 0.5, 0.2222, 0.5, 0.2222, 0.5, 0.2778, 0.5, 1.0, 0.5, 0.9444, 0.5, 0.9444, 0.5, 1.0, 0.5, 0.6667, 0.5, 0.6111, 0.5, 0.6111, 0.5, 0.6667, 0.5, 0.3889, 0.5, 0.3333, 0.5, 0.3333, 0.5, 0.3889, 0.5, 0.1111, 0.5, 0.05556, 0.5, 0.05556, 0.5, 0.1111, 0.5, 0.7778, 0.5, 0.7222, 0.5, 0.7222, 0.5, 0.7778, 0.5, 0.5, 0.5, 0.4444, 0.5, 0.4444, 0.5, 0.5, 0.5, 0.8333, 0.5, 0.7778, 0.5, 0.7778, 0.5, 0.8333, 0.5, 0.1111, 0.5, 0.05556, 0.5, 0.05556, 0.5, 0.1111, 0.5, 0.5, 0.5, 0.4444, 0.5, 0.4444, 0.5, 0.5, 0.5, 0.8889, 0.5, 0.8333, 0.5, 0.8333, 0.5, 0.8889, 0.5, 0.9444, 0.5, 0.8889, 0.5, 0.8889, 0.5, 0.9444, 0.5, 0.4444, 0.5, 0.3889, 0.5, 0.3889, 0.5, 0.4444, 0.5, 0.8333, 0.5, 0.7778, 0.5, 0.7778, 0.5, 0.8333, 0.5, 0.3889, 0.5, 0.3333, 0.5, 0.3333, 0.5, 0.3889, 0.5, 0.7778, 0.5, 0.7222, 0.5, 0.7222, 0.5, 0.7778, 0.5, 0.3333, 0.5, 0.2778, 0.5, 0.2778, 0.5, 0.3333, 0.5, 0.7222, 0.5, 0.6667, 0.5, 0.6667, 0.5, 0.7222, 0.5, 0.2778, 0.5, 0.2222, 0.5, 0.2222, 0.5, 0.2778, 0.5, 0.6667, 0.5, 0.6111, 0.5, 0.6111, 0.5, 0.6667, 0.5, 0.2222, 0.5, 0.1667, 0.5, 0.1667, 0.5, 0.2222, 0.5, 0.6111, 0.5, 0.5556, 0.5, 0.5556, 0.5, 0.6111, 0.5, 0.05556, 0.5, -1.863e-07, 0.5, -1.863e-07, 0.5, 0.05556, 0.5, 0.1667, 0.5, 0.1111, 0.5, 0.1111, 0.5, 0.1667, 0.5, 0.5556, 0.5, 0.5, 0.5, 0.5, 0.5, 0.5556, 0.5, 0.9444, 0.5, 0.8889, 0.5, 0.8889, 0.5, 0.9444, 0.5, 0.3889, 0.5, 0.3333, 0.5, 0.3333, 0.5, 0.3889, 0.5, 0.7778, 0.5, 0.7222, 0.5, 0.7222, 0.5, 0.7778, 0.5, 0.3333, 0.5, 0.2778, 0.5, 0.2778, 0.5, 0.3333, 0.5, 0.7222, 0.5, 0.6667, 0.5, 0.6667, 0.5, 0.7222, 0.5, 0.2778, 0.5, 0.2222, 0.5, 0.2222, 0.5, 0.2778, 0.5, 0.6667, 0.5, 0.6111, 0.5, 0.6111, 0.5, 0.6667, 0.5, 0.2222, 0.5, 0.1667, 0.5, 0.1667, 0.5, 0.2222, 0.5, 0.6111, 0.5, 0.5556, 0.5, 0.5556, 0.5, 0.6111, 0.5, 0.1667, 0.5, 0.1111, 0.5, 0.1111, 0.5, 0.1667, 0.5, 0.5556, 0.5, 0.5, 0.5, 0.5, 0.5, 0.5556, 0.5, 0.05556, 0.5, -1.863e-07, 0.5, -1.863e-07, 0.5, 0.05556, 0.5, 0.1111, 0.5, 0.05556, 0.5, 0.05556, 0.5, 0.1111, 0.5, 0.5, 0.5, 0.4444, 0.5, 0.4444, 0.5, 0.5, 0.5, 0.8889, 0.5, 0.8333, 0.5, 0.8333, 0.5, 0.8889, 0.5, 0.75, 0.4149, 0.8064, 0.4049, 0.856, 0.3763, 0.8928, 0.3324, 0.9123, 0.2786, 0.9123, 0.2214, 0.8928, 0.1676, 0.856, 0.1237, 0.8064, 0.09509, 0.75, 0.08515, 0.6936, 0.09509, 0.644, 0.1237, 0.6072, 0.1676, 0.5877, 0.2214, 0.5877, 0.2786, 0.6072, 0.3324, 0.644, 0.3763, 0.6936, 0.4049, 0.4444, 0.5, 0.3889, 0.5, 0.3889, 0.5, 0.4444, 0.5, 1.0, 0.5, 0.9444, 0.5, 0.9444, 0.5, 0.9988, 0.5, 0.9988, 0.5, 0.9444, 0.5, 0.9444, 0.5, 1.0, 0.5, 0.9444, 0.5, 0.8889, 0.5, 0.8889, 0.5, 0.9444, 0.5, 0.9444, 0.5, 0.8889, 0.5, 0.8889, 0.5, 0.9444, 0.5, 0.8889, 0.5, 0.8333, 0.5, 0.8333, 0.5, 0.8889, 0.5, 0.8889, 0.5, 0.8333, 0.5, 0.8333, 0.5, 0.8889, 0.5, 0.8333, 0.5, 0.7778, 0.5, 0.7778, 0.5, 0.8333, 0.5, 0.8333, 0.5, 0.7778, 0.5, 0.7778, 0.5, 0.8333, 0.5, 0.7778, 0.5, 0.7222, 0.5, 0.7222, 0.5, 0.7778, 0.5, 0.7778, 0.5, 0.7222, 0.5, 0.7222, 0.5, 0.7778, 0.5, 0.7222, 0.5, 0.6667, 0.5, 0.6667, 0.5, 0.7222, 0.5, 0.7222, 0.5, 0.6667, 0.5, 0.6667, 0.5, 0.7222, 0.5, 0.6667, 0.5, 0.6111, 0.5, 0.6111, 0.5, 0.6667, 0.5, 0.6667, 0.5, 0.6111, 0.5, 0.6111, 0.5, 0.6667, 0.5, 0.6111, 0.5, 0.5556, 0.5, 0.5556, 0.5, 0.6111, 0.5, 0.6111, 0.5, 0.5556, 0.5, 0.5556, 0.5, 0.6111, 0.5, 0.5556, 0.5, 0.5, 0.5, 0.5, 0.5, 0.5556, 0.5, 0.5556, 0.5, 0.5, 0.5, 0.5, 0.5, 0.5556, 0.5, 0.5, 0.5, 0.4444, 0.5, 0.4444, 0.5, 0.5, 0.5, 0.5, 0.5, 0.4444, 0.5, 0.4444, 0.5, 0.5, 0.5, 0.4444, 0.5, 0.3889, 0.5, 0.3889, 0.5, 0.4444, 0.5, 0.4444, 0.5, 0.3889, 0.5, 0.3889, 0.5, 0.4444, 0.5, 0.3889, 0.5, 0.3333, 0.5, 0.3333, 0.5, 0.3889, 0.5, 0.3889, 0.5, 0.3333, 0.5, 0.3333, 0.5, 0.3889, 0.5, 0.3333, 0.5, 0.2778, 0.5, 0.2778, 0.5, 0.3333, 0.5, 0.3333, 0.5, 0.2778, 0.5, 0.2778, 0.5, 0.3333, 0.5, 0.2778, 0.5, 0.2222, 0.5, 0.2222, 0.5, 0.2778, 0.5, 0.2778, 0.5, 0.2222, 0.5, 0.2222, 0.5, 0.2778, 0.5, 0.2222, 0.5, 0.1667, 0.5, 0.1667, 0.5, 0.2222, 0.5, 0.2222, 0.5, 0.1667, 0.5, 0.1667, 0.5, 0.2222, 0.5, 0.1667, 0.5, 0.1111, 0.5, 0.1111, 0.5, 0.1667, 0.5, 0.1667, 0.5, 0.1111, 0.5, 0.1111, 0.5, 0.1667, 0.5, 0.1111, 0.5, 0.05556, 0.5, 0.05556, 0.5, 0.1111, 0.5, 0.1111, 0.5, 0.05556, 0.5, 0.05556, 0.5, 0.1111, 0.5, 0.05556, 0.5, -1.863e-07, 0.5, 0.001222, 0.5, 0.05556, 0.5, 0.05556, 0.5, 0.001222, 0.5, -1.863e-07, 0.5, 0.05556, 0.5, 1.0, 0.5, 0.9444, 0.5, 0.9444, 0.5, 0.999, 0.5, 0.999, 0.5, 0.9444, 0.5, 0.9444, 0.5, 1.0, 0.5, 0.9444, 0.5, 0.8889, 0.5, 0.8889, 0.5, 0.9444, 0.5, 0.9444, 0.5, 0.8889, 0.5, 0.8889, 0.5, 0.9444, 0.5, 0.8889, 0.5, 0.8333, 0.5, 0.8333, 0.5, 0.8889, 0.5, 0.8889, 0.5, 0.8333, 0.5, 0.8333, 0.5, 0.8889, 0.5, 0.8333, 0.5, 0.7778, 0.5, 0.7778, 0.5, 0.8333, 0.5, 0.8333, 0.5, 0.7778, 0.5, 0.7778, 0.5, 0.8333, 0.5, 0.7778, 0.5, 0.7222, 0.5, 0.7222, 0.5, 0.7778, 0.5, 0.7778, 0.5, 0.7222, 0.5, 0.7222, 0.5, 0.7778, 0.5, 0.7222, 0.5, 0.6667, 0.5, 0.6667, 0.5, 0.7222, 0.5, 0.7222, 0.5, 0.6667, 0.5, 0.6667, 0.5, 0.7222, 0.5, 0.6667, 0.5, 0.6111, 0.5, 0.6111, 0.5, 0.6667, 0.5, 0.6667, 0.5, 0.6111, 0.5, 0.6111, 0.5, 0.6667, 0.5, 0.6111, 0.5, 0.5556, 0.5, 0.5556, 0.5, 0.6111, 0.5, 0.6111, 0.5, 0.5556, 0.5, 0.5556, 0.5, 0.6111, 0.5, 0.5556, 0.5, 0.5, 0.5, 0.5, 0.5, 0.5556, 0.5, 0.5556, 0.5, 0.5, 0.5, 0.5, 0.5, 0.5556, 0.5, 0.5, 0.5, 0.4444, 0.5, 0.4444, 0.5, 0.5, 0.5, 0.5, 0.5, 0.4444, 0.5, 0.4444, 0.5, 0.5, 0.5, 0.4444, 0.5, 0.3889, 0.5, 0.3889, 0.5, 0.4444, 0.5, 0.4444, 0.5, 0.3889, 0.5, 0.3889, 0.5, 0.4444, 0.5, 0.3889, 0.5, 0.3333, 0.5, 0.3333, 0.5, 0.3889, 0.5, 0.3889, 0.5, 0.3333, 0.5, 0.3333, 0.5, 0.3889, 0.5, 0.3333, 0.5, 0.2778, 0.5, 0.2778, 0.5, 0.3333, 0.5, 0.3333, 0.5, 0.2778, 0.5, 0.2778, 0.5, 0.3333, 0.5, 0.2778, 0.5, 0.2222, 0.5, 0.2222, 0.5, 0.2778, 0.5, 0.2778, 0.5, 0.2222, 0.5, 0.2222, 0.5, 0.2778, 0.5, 0.2222, 0.5, 0.1667, 0.5, 0.1667, 0.5, 0.2222, 0.5, 0.2222, 0.5, 0.1667, 0.5, 0.1667, 0.5, 0.2222, 0.5, 0.1667, 0.5, 0.1111, 0.5, 0.1111, 0.5, 0.1667, 0.5, 0.1667, 0.5, 0.1111, 0.5, 0.1111, 0.5, 0.1667, 0.5, 0.1111, 0.5, 0.05556, 0.5, 0.05556, 0.5, 0.1111, 0.5, 0.1111, 0.5, 0.05556, 0.5, 0.05556, 0.5, 0.1111, 0.5, 0.05556, 0.5, -1.863e-07, 0.5, 0.0009841, 0.5, 0.05556, 0.5, 0.05556, 0.5, 0.0009841, 0.5, -1.863e-07, 0.5, 0.05556, 0.5, 1.0, 0.5, 0.9444, 0.5, 0.9451, 0.5, 0.9993, 0.5, 0.751, 0.4898, 0.8311, 0.4757, 0.8064, 0.4049, 0.75, 0.4149, 0.9444, 0.5, 0.8889, 0.5, 0.8896, 0.5, 0.9438, 0.5, 0.833, 0.475, 0.9034, 0.4344, 0.856, 0.3763, 0.8064, 0.4049, 0.8889, 0.5, 0.8333, 0.5, 0.834, 0.5, 0.8882, 0.5, 0.9049, 0.4331, 0.9572, 0.3708, 0.8928, 0.3324, 0.856, 0.3763, 0.8333, 0.5, 0.7778, 0.5, 0.7785, 0.5, 0.8327, 0.5, 0.9582, 0.369, 0.986, 0.2926, 0.9123, 0.2786, 0.8928, 0.3324, 0.7778, 0.5, 0.7222, 0.5, 0.7229, 0.5, 0.7771, 0.5, 0.9864, 0.2907, 0.9864, 0.2093, 0.9123, 0.2214, 0.9123, 0.2786, 0.7222, 0.5, 0.6667, 0.5, 0.6673, 0.5, 0.7215, 0.5, 0.986, 0.2074, 0.9582, 0.131, 0.8928, 0.1676, 0.9123, 0.2214, 0.6667, 0.5, 0.6111, 0.5, 0.6118, 0.5, 0.666, 0.5, 0.9572, 0.1292, 0.9049, 0.06693, 0.856, 0.1237, 0.8928, 0.1676, 0.6111, 0.5, 0.5556, 0.5, 0.5562, 0.5, 0.6104, 0.5, 0.9034, 0.06564, 0.833, 0.02498, 0.8064, 0.09509, 0.856, 0.1237, 0.5556, 0.5, 0.5, 0.5, 0.5007, 0.5, 0.5549, 0.5, 0.8311, 0.0243, 0.751, 0.01018, 0.75, 0.08515, 0.8064, 0.09509, 0.5, 0.5, 0.4444, 0.5, 0.4451, 0.5, 0.4993, 0.5, 0.749, 0.01018, 0.6689, 0.0243, 0.6936, 0.09509, 0.75, 0.08515, 0.4444, 0.5, 0.3889, 0.5, 0.3896, 0.5, 0.4438, 0.5, 0.667, 0.02498, 0.5966, 0.06564, 0.644, 0.1237, 0.6936, 0.09509, 0.3889, 0.5, 0.3333, 0.5, 0.334, 0.5, 0.3882, 0.5, 0.5951, 0.06693, 0.5428, 0.1292, 0.6072, 0.1676, 0.644, 0.1237, 0.3333, 0.5, 0.2778, 0.5, 0.2785, 0.5, 0.3327, 0.5, 0.5418, 0.131, 0.514, 0.2074, 0.5877, 0.2214, 0.6072, 0.1676, 0.2778, 0.5, 0.2222, 0.5, 0.2229, 0.5, 0.2771, 0.5, 0.5136, 0.2093, 0.5136, 0.2907, 0.5877, 0.2786, 0.5877, 0.2214, 0.2222, 0.5, 0.1667, 0.5, 0.1673, 0.5, 0.2215, 0.5, 0.514, 0.2926, 0.5418, 0.369, 0.6072, 0.3324, 0.5877, 0.2786, 0.1667, 0.5, 0.1111, 0.5, 0.1118, 0.5, 0.166, 0.5, 0.5428, 0.3708, 0.5951, 0.4331, 0.644, 0.3763, 0.6072, 0.3324, 0.1111, 0.5, 0.05556, 0.5, 0.05624, 0.5, 0.1104, 0.5, 0.5966, 0.4344, 0.667, 0.475, 0.6936, 0.4049, 0.644, 0.3763, 0.05556, 0.5, -1.863e-07, 0.5, 0.0006805, 0.5, 0.05487, 0.5, 0.6689, 0.4757, 0.749, 0.4898, 0.75, 0.4149, 0.6936, 0.4049, 1.0, 0.5, 0.9444, 0.5, 0.9444, 0.5, 1.0, 0.5])
me_cube.materials.append(mat_onehand_dagger_rust_darkorange)
me_cube.materials.append(mat_onehand_dagger_rust_darkyellow)
me_cube.materials.append(mat_onehand_dagger_rust_black)
me_cube.use_remesh_fix_poles = True
me_cube.use_remesh_preserve_attributes = False
me_cube.use_mirror_vertex_groups = False
me_cube.update()

# ---- objects
ob_onehand_dagger_rust = bpy.data.objects.new('OneHand_Dagger_Rust', me_cube)

# ---- transforms, parenting, visibility, modifiers, constraints
ob_onehand_dagger_rust.location = (0.0, 0.0, 0.0)
ob_onehand_dagger_rust.lineart.crease_threshold = 0.0
_m = ob_onehand_dagger_rust.modifiers.new('Auto Smooth', 'NODES')
_m.node_group = ng_auto_smooth
_gi = [s.identifier for s in ng_auto_smooth.interface.items_tree if s.item_type == 'SOCKET' and s.in_out == 'INPUT']
_m[_gi[1]] = 0.4189  # Angle

# ---- collection membership
col_collection.objects.link(ob_onehand_dagger_rust)

# ---- scene / render settings (as saved in the file)
scene.frame_start = 1; scene.frame_end = 250; scene.frame_set(1)
scene.render.engine = 'BLENDER_EEVEE_NEXT'
scene.cycles.use_denoising = False
scene.cycles.samples = 128
scene.cycles.sampling_pattern = 'TABULATED_SOBOL'
scene.cycles.use_adaptive_sampling = False
scene.cycles.use_light_tree = False
scene.view_settings.view_transform = 'Filmic'
bpy.context.view_layer.update()

# ---- added for rendering (the .blend has no active camera and no usable light): camera, sun
cam_auto = bpy.data.cameras.new('AutoCamera')
cam_auto.lens = 50.0
cam_auto.sensor_width = 36.0
cam_auto.clip_end = 1000.0
ob_auto_camera = bpy.data.objects.new('AutoCamera', cam_auto)
scene.collection.objects.link(ob_auto_camera)
ob_auto_camera.location = (4.56762, -5.48114, 5.10783)
ob_auto_camera.rotation_euler = (1.09748, -7.21219e-08, 0.694738)
scene.camera = ob_auto_camera
light_auto_sun = bpy.data.lights.new('AutoSun', 'SUN')
light_auto_sun.energy = 3.0
light_auto_sun.angle = 0.0523599
ob_auto_sun = bpy.data.objects.new('AutoSun', light_auto_sun)
scene.collection.objects.link(ob_auto_sun)
ob_auto_sun.rotation_euler = (0.872665, 0.174533, 0.523599)
bpy.context.view_layer.update()

